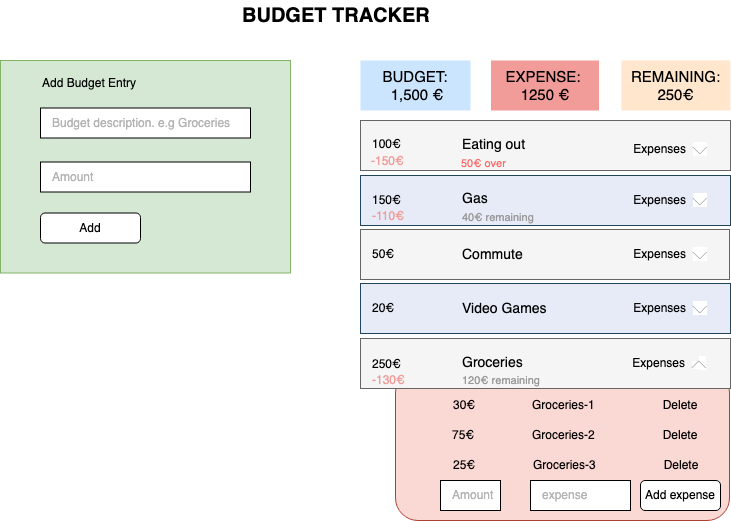

The diagram above was exported from draw.io. Its source (the exported page's mxGraphModel, read from the mxfile embedded in the PNG):
<mxGraphModel dx="1106" dy="560" grid="1" gridSize="10" guides="1" tooltips="1" connect="1" arrows="1" fold="1" page="1" pageScale="1" pageWidth="1100" pageHeight="850" math="0" shadow="0">
  <root>
    <mxCell id="0" />
    <mxCell id="1" parent="0" />
    <mxCell id="JSOrYLvGeNc03wqVF_Ry-74" value="" style="rounded=1;whiteSpace=wrap;html=1;fillColor=#fad9d5;strokeColor=#ae4132;" vertex="1" parent="1">
      <mxGeometry x="585" y="420" width="334" height="150" as="geometry" />
    </mxCell>
    <mxCell id="JSOrYLvGeNc03wqVF_Ry-73" value="" style="rounded=0;whiteSpace=wrap;html=1;fillColor=#f5f5f5;strokeColor=#666666;fontColor=#333333;" vertex="1" parent="1">
      <mxGeometry x="550" y="388" width="370" height="50" as="geometry" />
    </mxCell>
    <mxCell id="JSOrYLvGeNc03wqVF_Ry-72" value="" style="rounded=0;whiteSpace=wrap;html=1;fillColor=#E6EBF7;strokeColor=#23445d;" vertex="1" parent="1">
      <mxGeometry x="550" y="333" width="370" height="50" as="geometry" />
    </mxCell>
    <mxCell id="JSOrYLvGeNc03wqVF_Ry-71" value="" style="rounded=0;whiteSpace=wrap;html=1;fillColor=#f5f5f5;strokeColor=#666666;fontColor=#333333;" vertex="1" parent="1">
      <mxGeometry x="550" y="279" width="369" height="50" as="geometry" />
    </mxCell>
    <mxCell id="JSOrYLvGeNc03wqVF_Ry-70" value="" style="rounded=0;whiteSpace=wrap;html=1;fillColor=#E6EBF7;strokeColor=#23445d;" vertex="1" parent="1">
      <mxGeometry x="550" y="225" width="370" height="50" as="geometry" />
    </mxCell>
    <mxCell id="JSOrYLvGeNc03wqVF_Ry-69" value="" style="rounded=0;whiteSpace=wrap;html=1;fontColor=#333333;fillColor=#f5f5f5;strokeColor=#666666;" vertex="1" parent="1">
      <mxGeometry x="550" y="170" width="370" height="50" as="geometry" />
    </mxCell>
    <mxCell id="JSOrYLvGeNc03wqVF_Ry-13" value="" style="rounded=0;whiteSpace=wrap;html=1;fillColor=#d5e8d4;strokeColor=#82b366;" vertex="1" parent="1">
      <mxGeometry x="190" y="110" width="290" height="212.5" as="geometry" />
    </mxCell>
    <mxCell id="JSOrYLvGeNc03wqVF_Ry-7" value="&lt;font color=&quot;#b3b3b3&quot;&gt;&amp;nbsp; &amp;nbsp;Budget description. e.g Groceries&lt;/font&gt;" style="rounded=0;whiteSpace=wrap;html=1;align=left;" vertex="1" parent="1">
      <mxGeometry x="230" y="157.5" width="210" height="30" as="geometry" />
    </mxCell>
    <mxCell id="JSOrYLvGeNc03wqVF_Ry-8" value="Add Budget Entry" style="text;html=1;strokeColor=none;fillColor=none;align=left;verticalAlign=middle;whiteSpace=wrap;rounded=0;" vertex="1" parent="1">
      <mxGeometry x="230" y="117.5" width="170" height="30" as="geometry" />
    </mxCell>
    <mxCell id="JSOrYLvGeNc03wqVF_Ry-9" value="Add" style="rounded=1;whiteSpace=wrap;html=1;" vertex="1" parent="1">
      <mxGeometry x="230" y="262.5" width="100" height="30" as="geometry" />
    </mxCell>
    <mxCell id="JSOrYLvGeNc03wqVF_Ry-14" value="Eating out" style="text;html=1;strokeColor=none;fillColor=none;align=left;verticalAlign=middle;whiteSpace=wrap;rounded=0;fontColor=#000000;fontSize=14;" vertex="1" parent="1">
      <mxGeometry x="650" y="179" width="80" height="30" as="geometry" />
    </mxCell>
    <mxCell id="JSOrYLvGeNc03wqVF_Ry-15" value="100€" style="text;html=1;strokeColor=none;fillColor=none;align=left;verticalAlign=middle;whiteSpace=wrap;rounded=0;fontColor=#000000;" vertex="1" parent="1">
      <mxGeometry x="560" y="179" width="60" height="30" as="geometry" />
    </mxCell>
    <mxCell id="JSOrYLvGeNc03wqVF_Ry-19" value="Expenses&amp;nbsp;&amp;nbsp;&lt;span style=&quot;color: rgb(35 , 38 , 41) ; font-family: , &amp;#34;system-ui&amp;#34; , &amp;#34;segoe ui adjusted&amp;#34; , &amp;#34;segoe ui&amp;#34; , &amp;#34;liberation sans&amp;#34; , sans-serif ; text-align: left ; background-color: rgb(255 , 255 , 255)&quot;&gt;&lt;font style=&quot;font-size: 7px&quot;&gt;╲╱&lt;/font&gt;&lt;/span&gt;" style="text;html=1;strokeColor=none;fillColor=none;align=center;verticalAlign=middle;whiteSpace=wrap;rounded=0;fontColor=#000000;" vertex="1" parent="1">
      <mxGeometry x="820" y="184" width="80" height="30" as="geometry" />
    </mxCell>
    <mxCell id="JSOrYLvGeNc03wqVF_Ry-20" value="Gas" style="text;html=1;strokeColor=none;fillColor=none;align=left;verticalAlign=middle;whiteSpace=wrap;rounded=0;fontColor=#000000;fontSize=14;" vertex="1" parent="1">
      <mxGeometry x="650" y="233" width="80" height="30" as="geometry" />
    </mxCell>
    <mxCell id="JSOrYLvGeNc03wqVF_Ry-21" value="150€" style="text;html=1;strokeColor=none;fillColor=none;align=left;verticalAlign=middle;whiteSpace=wrap;rounded=0;fontColor=#000000;" vertex="1" parent="1">
      <mxGeometry x="560" y="235" width="60" height="30" as="geometry" />
    </mxCell>
    <mxCell id="JSOrYLvGeNc03wqVF_Ry-24" value="Commute" style="text;html=1;strokeColor=none;fillColor=none;align=left;verticalAlign=middle;whiteSpace=wrap;rounded=0;fontColor=#000000;fontSize=14;" vertex="1" parent="1">
      <mxGeometry x="650" y="289" width="80" height="30" as="geometry" />
    </mxCell>
    <mxCell id="JSOrYLvGeNc03wqVF_Ry-25" value="50€" style="text;html=1;strokeColor=none;fillColor=none;align=left;verticalAlign=middle;whiteSpace=wrap;rounded=0;fontColor=#000000;" vertex="1" parent="1">
      <mxGeometry x="560" y="289" width="60" height="30" as="geometry" />
    </mxCell>
    <mxCell id="JSOrYLvGeNc03wqVF_Ry-28" value="Video Games" style="text;html=1;strokeColor=none;fillColor=none;align=left;verticalAlign=middle;whiteSpace=wrap;rounded=0;fontColor=#000000;fontSize=14;" vertex="1" parent="1">
      <mxGeometry x="650" y="343" width="100" height="30" as="geometry" />
    </mxCell>
    <mxCell id="JSOrYLvGeNc03wqVF_Ry-29" value="20€" style="text;html=1;strokeColor=none;fillColor=none;align=left;verticalAlign=middle;whiteSpace=wrap;rounded=0;fontColor=#000000;" vertex="1" parent="1">
      <mxGeometry x="560" y="343" width="60" height="30" as="geometry" />
    </mxCell>
    <mxCell id="JSOrYLvGeNc03wqVF_Ry-32" value="Groceries" style="text;html=1;strokeColor=none;fillColor=none;align=left;verticalAlign=middle;whiteSpace=wrap;rounded=0;fontColor=#000000;fontSize=14;" vertex="1" parent="1">
      <mxGeometry x="650" y="397" width="80" height="30" as="geometry" />
    </mxCell>
    <mxCell id="JSOrYLvGeNc03wqVF_Ry-33" value="250€" style="text;html=1;strokeColor=none;fillColor=none;align=left;verticalAlign=middle;whiteSpace=wrap;rounded=0;fontColor=#000000;" vertex="1" parent="1">
      <mxGeometry x="560" y="399" width="60" height="30" as="geometry" />
    </mxCell>
    <mxCell id="JSOrYLvGeNc03wqVF_Ry-36" value="EXPENSE: &lt;br style=&quot;font-size: 15px;&quot;&gt;1250 €" style="text;html=1;strokeColor=none;fillColor=#F19C99;align=center;verticalAlign=middle;whiteSpace=wrap;rounded=0;fontColor=#000000;fontSize=15;" vertex="1" parent="1">
      <mxGeometry x="680.5" y="110" width="108" height="50" as="geometry" />
    </mxCell>
    <mxCell id="JSOrYLvGeNc03wqVF_Ry-37" value="BUDGET:&lt;br style=&quot;font-size: 15px;&quot;&gt;&amp;nbsp;1,500 €" style="text;html=1;strokeColor=none;fillColor=#CCE5FF;align=center;verticalAlign=middle;whiteSpace=wrap;rounded=0;fontColor=#000000;fontSize=15;" vertex="1" parent="1">
      <mxGeometry x="550" y="110" width="110" height="50" as="geometry" />
    </mxCell>
    <mxCell id="JSOrYLvGeNc03wqVF_Ry-38" value="REMAINING:&lt;br style=&quot;font-size: 15px;&quot;&gt;250€" style="text;html=1;strokeColor=none;fillColor=#FFE6CC;align=center;verticalAlign=middle;whiteSpace=wrap;rounded=0;fontColor=#000000;fontSize=15;" vertex="1" parent="1">
      <mxGeometry x="811" y="110" width="109" height="50" as="geometry" />
    </mxCell>
    <mxCell id="JSOrYLvGeNc03wqVF_Ry-39" value="&lt;font color=&quot;#b3b3b3&quot;&gt;&amp;nbsp; &amp;nbsp;Amount&lt;/font&gt;" style="rounded=0;whiteSpace=wrap;html=1;align=left;" vertex="1" parent="1">
      <mxGeometry x="230" y="211.5" width="210" height="30" as="geometry" />
    </mxCell>
    <mxCell id="JSOrYLvGeNc03wqVF_Ry-51" value="Groceries-1" style="text;html=1;strokeColor=none;fillColor=none;align=left;verticalAlign=middle;whiteSpace=wrap;rounded=0;fontColor=#000000;" vertex="1" parent="1">
      <mxGeometry x="720" y="440" width="80" height="30" as="geometry" />
    </mxCell>
    <mxCell id="JSOrYLvGeNc03wqVF_Ry-52" value="30€" style="text;html=1;strokeColor=none;fillColor=none;align=left;verticalAlign=middle;whiteSpace=wrap;rounded=0;fontColor=#000000;" vertex="1" parent="1">
      <mxGeometry x="641" y="440" width="60" height="30" as="geometry" />
    </mxCell>
    <mxCell id="JSOrYLvGeNc03wqVF_Ry-53" value="Delete" style="text;html=1;strokeColor=none;fillColor=none;align=center;verticalAlign=middle;whiteSpace=wrap;rounded=0;fontColor=#000000;" vertex="1" parent="1">
      <mxGeometry x="830" y="440" width="80" height="30" as="geometry" />
    </mxCell>
    <mxCell id="JSOrYLvGeNc03wqVF_Ry-55" value="Groceries-2" style="text;html=1;strokeColor=none;fillColor=none;align=left;verticalAlign=middle;whiteSpace=wrap;rounded=0;fontColor=#000000;" vertex="1" parent="1">
      <mxGeometry x="720" y="470" width="80" height="30" as="geometry" />
    </mxCell>
    <mxCell id="JSOrYLvGeNc03wqVF_Ry-56" value="75€" style="text;html=1;strokeColor=none;fillColor=none;align=left;verticalAlign=middle;whiteSpace=wrap;rounded=0;fontColor=#000000;" vertex="1" parent="1">
      <mxGeometry x="640" y="470" width="60" height="30" as="geometry" />
    </mxCell>
    <mxCell id="JSOrYLvGeNc03wqVF_Ry-57" value="Delete" style="text;html=1;strokeColor=none;fillColor=none;align=center;verticalAlign=middle;whiteSpace=wrap;rounded=0;fontColor=#000000;" vertex="1" parent="1">
      <mxGeometry x="830" y="470" width="80" height="30" as="geometry" />
    </mxCell>
    <mxCell id="JSOrYLvGeNc03wqVF_Ry-58" value="Groceries-3" style="text;html=1;strokeColor=none;fillColor=none;align=left;verticalAlign=middle;whiteSpace=wrap;rounded=0;fontColor=#000000;" vertex="1" parent="1">
      <mxGeometry x="721" y="500" width="80" height="30" as="geometry" />
    </mxCell>
    <mxCell id="JSOrYLvGeNc03wqVF_Ry-59" value="25€" style="text;html=1;strokeColor=none;fillColor=none;align=left;verticalAlign=middle;whiteSpace=wrap;rounded=0;fontColor=#000000;" vertex="1" parent="1">
      <mxGeometry x="641" y="500" width="60" height="30" as="geometry" />
    </mxCell>
    <mxCell id="JSOrYLvGeNc03wqVF_Ry-60" value="Delete" style="text;html=1;strokeColor=none;fillColor=none;align=center;verticalAlign=middle;whiteSpace=wrap;rounded=0;fontColor=#000000;" vertex="1" parent="1">
      <mxGeometry x="831" y="500" width="80" height="30" as="geometry" />
    </mxCell>
    <mxCell id="JSOrYLvGeNc03wqVF_Ry-62" value="&lt;font color=&quot;#b3b3b3&quot;&gt;&amp;nbsp; &amp;nbsp;Amount&lt;/font&gt;" style="rounded=0;whiteSpace=wrap;html=1;align=left;" vertex="1" parent="1">
      <mxGeometry x="630" y="530" width="60" height="30" as="geometry" />
    </mxCell>
    <mxCell id="JSOrYLvGeNc03wqVF_Ry-65" value="&lt;font color=&quot;#b3b3b3&quot;&gt;&amp;nbsp; &amp;nbsp;expense&lt;/font&gt;" style="rounded=0;whiteSpace=wrap;html=1;align=left;" vertex="1" parent="1">
      <mxGeometry x="720" y="530" width="100" height="30" as="geometry" />
    </mxCell>
    <mxCell id="JSOrYLvGeNc03wqVF_Ry-66" value="Add expense" style="rounded=1;whiteSpace=wrap;html=1;" vertex="1" parent="1">
      <mxGeometry x="830" y="530" width="80" height="30" as="geometry" />
    </mxCell>
    <mxCell id="JSOrYLvGeNc03wqVF_Ry-67" value="-130€" style="text;html=1;strokeColor=none;fillColor=none;align=left;verticalAlign=middle;whiteSpace=wrap;rounded=0;fontColor=#F19C99;" vertex="1" parent="1">
      <mxGeometry x="560" y="415" width="60" height="30" as="geometry" />
    </mxCell>
    <mxCell id="JSOrYLvGeNc03wqVF_Ry-75" value="Expenses&amp;nbsp;&amp;nbsp;&lt;span style=&quot;color: rgb(35 , 38 , 41) ; font-family: , &amp;#34;system-ui&amp;#34; , &amp;#34;segoe ui adjusted&amp;#34; , &amp;#34;segoe ui&amp;#34; , &amp;#34;liberation sans&amp;#34; , sans-serif ; text-align: left ; background-color: rgb(255 , 255 , 255)&quot;&gt;&lt;font style=&quot;font-size: 7px&quot;&gt;╲╱&lt;/font&gt;&lt;/span&gt;" style="text;html=1;strokeColor=none;fillColor=none;align=center;verticalAlign=middle;whiteSpace=wrap;rounded=0;fontColor=#000000;" vertex="1" parent="1">
      <mxGeometry x="820" y="235" width="80" height="30" as="geometry" />
    </mxCell>
    <mxCell id="JSOrYLvGeNc03wqVF_Ry-76" value="Expenses&amp;nbsp;&amp;nbsp;&lt;span style=&quot;color: rgb(35 , 38 , 41) ; font-family: , &amp;#34;system-ui&amp;#34; , &amp;#34;segoe ui adjusted&amp;#34; , &amp;#34;segoe ui&amp;#34; , &amp;#34;liberation sans&amp;#34; , sans-serif ; text-align: left ; background-color: rgb(255 , 255 , 255)&quot;&gt;&lt;font style=&quot;font-size: 7px&quot;&gt;╲╱&lt;/font&gt;&lt;/span&gt;" style="text;html=1;strokeColor=none;fillColor=none;align=center;verticalAlign=middle;whiteSpace=wrap;rounded=0;fontColor=#000000;" vertex="1" parent="1">
      <mxGeometry x="820" y="289" width="80" height="30" as="geometry" />
    </mxCell>
    <mxCell id="JSOrYLvGeNc03wqVF_Ry-77" value="Expenses&amp;nbsp;&amp;nbsp;&lt;span style=&quot;color: rgb(35 , 38 , 41) ; font-family: , &amp;#34;system-ui&amp;#34; , &amp;#34;segoe ui adjusted&amp;#34; , &amp;#34;segoe ui&amp;#34; , &amp;#34;liberation sans&amp;#34; , sans-serif ; text-align: left ; background-color: rgb(255 , 255 , 255)&quot;&gt;&lt;font style=&quot;font-size: 7px&quot;&gt;╲╱&lt;/font&gt;&lt;/span&gt;" style="text;html=1;strokeColor=none;fillColor=none;align=center;verticalAlign=middle;whiteSpace=wrap;rounded=0;fontColor=#000000;" vertex="1" parent="1">
      <mxGeometry x="820" y="343" width="80" height="30" as="geometry" />
    </mxCell>
    <mxCell id="JSOrYLvGeNc03wqVF_Ry-78" value="Expenses&amp;nbsp;&amp;nbsp;&lt;span style=&quot;color: rgb(35 , 38 , 41) ; font-size: 7px ; text-align: left ; background-color: rgb(255 , 255 , 255)&quot;&gt;╱&lt;/span&gt;&lt;span style=&quot;color: rgb(35 , 38 , 41) ; font-family: , &amp;#34;system-ui&amp;#34; , &amp;#34;segoe ui adjusted&amp;#34; , &amp;#34;segoe ui&amp;#34; , &amp;#34;liberation sans&amp;#34; , sans-serif ; text-align: left ; background-color: rgb(255 , 255 , 255)&quot;&gt;&lt;font style=&quot;font-size: 7px&quot;&gt;╲&lt;/font&gt;&lt;/span&gt;" style="text;html=1;strokeColor=none;fillColor=none;align=center;verticalAlign=middle;whiteSpace=wrap;rounded=0;fontColor=#000000;" vertex="1" parent="1">
      <mxGeometry x="809" y="398" width="100" height="30" as="geometry" />
    </mxCell>
    <mxCell id="JSOrYLvGeNc03wqVF_Ry-79" value="BUDGET TRACKER" style="text;html=1;strokeColor=none;fillColor=none;align=left;verticalAlign=middle;whiteSpace=wrap;rounded=0;labelBackgroundColor=none;fontSize=20;fontColor=#000000;fontStyle=1" vertex="1" parent="1">
      <mxGeometry x="430" y="50" width="220" height="30" as="geometry" />
    </mxCell>
    <mxCell id="JSOrYLvGeNc03wqVF_Ry-82" value="120€ remaining" style="text;html=1;strokeColor=none;fillColor=none;align=left;verticalAlign=middle;whiteSpace=wrap;rounded=0;fontColor=#999999;fontSize=11;" vertex="1" parent="1">
      <mxGeometry x="650" y="415" width="110" height="30" as="geometry" />
    </mxCell>
    <mxCell id="JSOrYLvGeNc03wqVF_Ry-84" value="-110€" style="text;html=1;strokeColor=none;fillColor=none;align=left;verticalAlign=middle;whiteSpace=wrap;rounded=0;fontColor=#F19C99;" vertex="1" parent="1">
      <mxGeometry x="560" y="251" width="60" height="30" as="geometry" />
    </mxCell>
    <mxCell id="JSOrYLvGeNc03wqVF_Ry-85" value="40€ remaining" style="text;html=1;strokeColor=none;fillColor=none;align=left;verticalAlign=middle;whiteSpace=wrap;rounded=0;fontColor=#999999;fontSize=11;" vertex="1" parent="1">
      <mxGeometry x="650" y="252" width="110" height="30" as="geometry" />
    </mxCell>
    <mxCell id="JSOrYLvGeNc03wqVF_Ry-87" value="-150€" style="text;html=1;strokeColor=none;fillColor=none;align=left;verticalAlign=middle;whiteSpace=wrap;rounded=0;fontColor=#F19C99;" vertex="1" parent="1">
      <mxGeometry x="559" y="196" width="60" height="30" as="geometry" />
    </mxCell>
    <mxCell id="JSOrYLvGeNc03wqVF_Ry-88" value="50€ over" style="text;html=1;strokeColor=none;fillColor=none;align=left;verticalAlign=middle;whiteSpace=wrap;rounded=0;fontColor=#FF6666;fontSize=11;" vertex="1" parent="1">
      <mxGeometry x="649" y="198" width="110" height="30" as="geometry" />
    </mxCell>
  </root>
</mxGraphModel>